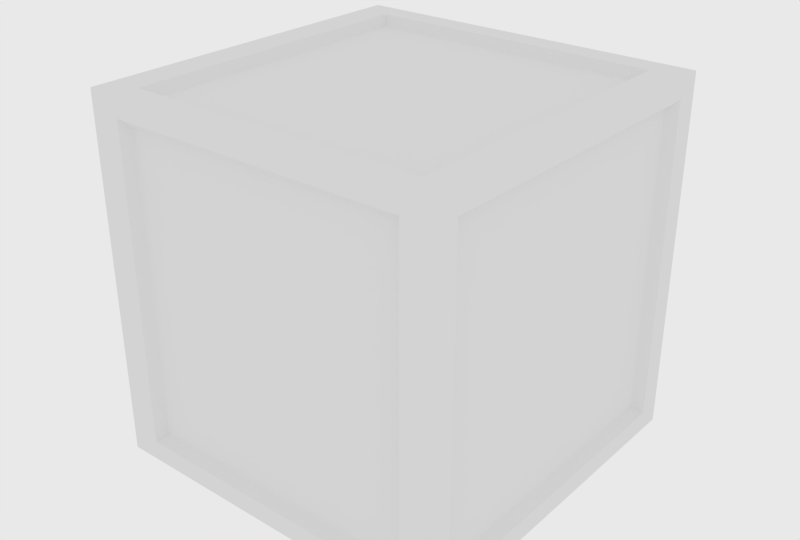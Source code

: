 # Source: low_poly_box.blend  (saved by Blender 2.74.0; exported with 4.5.12 LTS)
import bpy
from mathutils import Matrix  # noqa: F401  (used for matrix-valued properties, if any)

bpy.ops.wm.read_factory_settings(use_empty=True)
scene = bpy.context.scene
scene.name = 'Scene'

# ---- collections
col_collection_1 = bpy.data.collections.new('Collection 1'); scene.collection.children.link(col_collection_1)

# ---- world
world_world = bpy.data.worlds.new('World'); scene.world = world_world
world_world.color = (0.814, 0.814, 0.814)
world_world.use_sun_shadow = False
world_world.sun_shadow_jitter_overblur = 0.0
world_world.cycles.sampling_method = 'MANUAL'
world_world.cycles.sample_map_resolution = 256

# ---- meshes
me_cube = bpy.data.meshes.new('Cube')
me_cube.from_pydata([(-0.8274, -0.8682, 1.0), (-0.8274, 0.8682, 1.0), (0.8274, -0.8682, 1.0), (0.8274, 0.8682, 1.0), (-0.8274, 0.8682, -1.0), (-0.8274, -0.8682, -1.0), (0.8274, 0.8682, -1.0), (0.8274, -0.8682, -1.0), (0.8274, -0.8682, -1.0), (0.8274, 0.8682, -1.0), (-0.8274, -0.8682, -1.0), (-0.8274, 0.8682, -1.0), (0.8274, 0.8682, 1.0), (0.8274, -0.8682, 1.0), (-0.8274, 0.8682, 1.0), (-0.8274, -0.8682, 1.0), (0.8274, -1.0, 0.8892), (0.8274, -1.0, -0.8892), (-0.8274, -1.0, 0.8892), (-0.8274, -1.0, -0.8892), (0.8274, 1.0, -0.8892), (0.8274, 1.0, 0.8892), (-0.8274, 1.0, -0.8892), (-0.8274, 1.0, 0.8892), (1.0, 0.8682, 0.8892), (1.0, 0.8682, -0.8892), (1.0, -0.8682, 0.8892), (1.0, -0.8682, -0.8892), (-1.0, -0.8682, 0.8892), (-1.0, -0.8682, -0.8892), (-1.0, 0.8682, 0.8892), (-1.0, 0.8682, -0.8892), (1.056, 1.056, -1.056), (1.056, -1.056, -1.056), (-1.056, -1.056, -1.056), (-1.056, 1.056, -1.056), (1.056, 1.056, 1.056), (1.056, -1.056, 1.056), (-1.056, -1.056, 1.056), (-1.056, 1.056, 1.056), (0.8734, 1.056, -1.056), (-0.8734, 1.056, -1.056), (0.8734, -1.056, -1.056), (-0.8734, -1.056, -1.056), (0.8734, 1.056, 1.056), (-0.8734, 1.056, 1.056), (0.8734, -1.056, 1.056), (-0.8734, -1.056, 1.056), (1.056, 0.9165, -1.056), (1.056, -0.9165, -1.056), (-1.056, -0.9165, -1.056), (-1.056, 0.9165, -1.056), (1.056, 0.9165, 1.056), (1.056, -0.9165, 1.056), (-1.056, -0.9165, 1.056), (-1.056, 0.9165, 1.056), (0.8274, -0.8682, -1.0), (0.8274, 0.8682, -1.0), (-0.8274, -0.8682, -1.0), (-0.8274, 0.8682, -1.0), (0.8274, 0.8682, 1.0), (0.8274, -0.8682, 1.0), (-0.8274, 0.8682, 1.0), (-0.8274, -0.8682, 1.0), (0.8734, -0.9165, -1.056), (0.8734, 0.9165, -1.056), (-0.8734, -0.9165, -1.056), (-0.8734, 0.9165, -1.056), (0.8734, 0.9165, 1.056), (0.8734, -0.9165, 1.056), (-0.8734, 0.9165, 1.056), (-0.8734, -0.9165, 1.056), (0.8274, -1.0, 0.8892), (0.8274, -1.0, -0.8892), (-0.8274, -1.0, 0.8892), (-0.8274, -1.0, -0.8892), (0.8274, 1.0, -0.8892), (0.8274, 1.0, 0.8892), (-0.8274, 1.0, -0.8892), (-0.8274, 1.0, 0.8892), (1.0, 0.8682, 0.8892), (1.0, 0.8682, -0.8892), (1.0, -0.8682, 0.8892), (1.0, -0.8682, -0.8892), (-1.0, -0.8682, 0.8892), (-1.0, -0.8682, -0.8892), (-1.0, 0.8682, 0.8892), (-1.0, 0.8682, -0.8892), (0.8274, -1.0, 0.8892), (0.8274, -1.0, -0.8892), (-0.8274, -1.0, 0.8892), (-0.8274, -1.0, -0.8892), (0.8274, 1.0, -0.8892), (0.8274, 1.0, 0.8892), (-0.8274, 1.0, -0.8892), (-0.8274, 1.0, 0.8892), (1.0, 0.8682, 0.8892), (1.0, 0.8682, -0.8892), (1.0, -0.8682, 0.8892), (1.0, -0.8682, -0.8892), (-1.0, -0.8682, 0.8892), (-1.0, -0.8682, -0.8892), (-1.0, 0.8682, 0.8892), (-1.0, 0.8682, -0.8892), (1.056, 1.056, -0.9386), (1.056, 1.056, 0.9386), (1.056, -1.056, -0.9386), (1.056, -1.056, 0.9386), (-1.056, -1.056, -0.9386), (-1.056, -1.056, 0.9386), (-1.056, 1.056, -0.9386), (-1.056, 1.056, 0.9386), (0.8734, -1.056, 0.9386), (0.8734, -1.056, -0.9386), (-0.8734, -1.056, 0.9386), (-0.8734, -1.056, -0.9386), (0.8734, 1.056, -0.9386), (0.8734, 1.056, 0.9386), (-0.8734, 1.056, -0.9386), (-0.8734, 1.056, 0.9386), (1.056, 0.9165, 0.9386), (1.056, 0.9165, -0.9386), (1.056, -0.9165, 0.9386), (1.056, -0.9165, -0.9386), (-1.056, -0.9165, 0.9386), (-1.056, -0.9165, -0.9386), (-1.056, 0.9165, 0.9386), (-1.056, 0.9165, -0.9386)], [], [(23, 22, 78, 79), (9, 8, 10, 11), (9, 11, 59, 57), (63, 61, 13, 15), (72, 74, 18, 16), (12, 14, 15, 13), (73, 72, 16, 17), (15, 14, 62, 63), (27, 26, 82, 83), (14, 12, 60, 62), (17, 19, 75, 73), (76, 78, 22, 20), (57, 56, 8, 9), (77, 76, 20, 21), (31, 30, 86, 87), (21, 23, 79, 77), (80, 82, 26, 24), (17, 16, 18, 19), (61, 60, 12, 13), (81, 80, 24, 25), (25, 27, 83, 81), (21, 20, 22, 23), (19, 18, 74, 75), (84, 86, 30, 28), (85, 84, 28, 29), (25, 24, 26, 27), (56, 58, 10, 8), (11, 10, 58, 59), (29, 31, 87, 85), (29, 28, 30, 31), (66, 43, 34, 50), (71, 54, 38, 47), (122, 53, 37, 107), (114, 47, 38, 109), (126, 55, 39, 111), (118, 41, 35, 110), (49, 33, 42, 64), (64, 42, 43, 66), (53, 69, 46, 37), (69, 71, 47, 46), (107, 37, 46, 112), (112, 46, 47, 114), (104, 32, 40, 116), (116, 40, 41, 118), (41, 67, 51, 35), (67, 66, 50, 51), (45, 39, 55, 70), (70, 55, 54, 71), (105, 36, 52, 120), (120, 52, 53, 122), (109, 38, 54, 124), (124, 54, 55, 126), (32, 48, 65, 40), (48, 49, 64, 65), (59, 58, 5, 4), (85, 87, 103, 101), (79, 78, 94, 95), (57, 59, 4, 6), (0, 2, 61, 63), (88, 90, 74, 72), (89, 88, 72, 73), (63, 62, 1, 0), (83, 82, 98, 99), (62, 60, 3, 1), (73, 75, 91, 89), (92, 94, 78, 76), (6, 7, 56, 57), (93, 92, 76, 77), (87, 86, 102, 103), (77, 79, 95, 93), (96, 98, 82, 80), (2, 3, 60, 61), (97, 96, 80, 81), (81, 83, 99, 97), (75, 74, 90, 91), (100, 102, 86, 84), (101, 100, 84, 85), (7, 5, 58, 56), (89, 91, 115, 113), (69, 68, 3, 2), (116, 118, 94, 92), (117, 116, 92, 93), (103, 102, 126, 127), (93, 95, 119, 117), (65, 64, 7, 6), (120, 122, 98, 96), (121, 120, 96, 97), (1, 3, 68, 70), (0, 1, 70, 71), (97, 99, 123, 121), (91, 90, 114, 115), (124, 126, 102, 100), (71, 69, 2, 0), (125, 124, 100, 101), (6, 4, 67, 65), (4, 5, 66, 67), (101, 103, 127, 125), (95, 94, 118, 119), (64, 66, 5, 7), (112, 114, 90, 88), (113, 112, 88, 89), (99, 98, 122, 123), (40, 65, 67, 41), (36, 44, 68, 52), (52, 68, 69, 53), (44, 45, 70, 68), (49, 123, 106, 33), (123, 122, 107, 106), (43, 115, 108, 34), (115, 114, 109, 108), (51, 127, 110, 35), (127, 126, 111, 110), (45, 119, 111, 39), (119, 118, 110, 111), (33, 106, 113, 42), (106, 107, 112, 113), (42, 113, 115, 43), (36, 105, 117, 44), (105, 104, 116, 117), (44, 117, 119, 45), (32, 104, 121, 48), (104, 105, 120, 121), (48, 121, 123, 49), (34, 108, 125, 50), (108, 109, 124, 125), (50, 125, 127, 51)])
_uv = me_cube.uv_layers.new(name='UVMap')
_uv.uv.foreach_set('vector', [-0.4643, 0.7739, -0.0472, 0.7759, -0.04699, 0.7763, -0.4644, 0.7737, 0.04997, 0.1905, 0.4602, 0.1859, 0.4631, 0.7729, 0.0522, 0.7767, 0.04222, 0.1913, 0.04539, 0.7775, 0.04505, 0.7773, 0.04228, 0.1915, 1.064, 0.7607, 1.058, 0.1686, 1.058, 0.1684, 1.064, 0.7606, 0.9663, 0.1717, 0.972, 0.7625, 0.9719, 0.7625, 0.9663, 0.1718, 0.9509, 0.2883, 0.9512, 0.8697, 0.5445, 0.8704, 0.544, 0.2893, 0.5432, 0.1816, 0.9663, 0.1717, 0.9663, 0.1718, 0.5432, 0.1813, 1.064, 0.7606, 1.478, 0.7519, 1.478, 0.752, 1.064, 0.7607, -0.04872, -0.5676, -0.4613, -0.5676, -0.4614, -0.5675, -0.04876, -0.5675, 1.478, 0.7519, 1.473, 0.1593, 1.473, 0.1592, 1.478, 0.752, 0.5432, 0.1813, 0.5486, 0.7714, 0.5485, 0.7712, 0.5432, 0.1816, -0.04709, 0.1935, -0.04699, 0.7763, -0.0472, 0.7759, -0.0468, 0.1937, 0.04228, 0.1915, 0.4524, 0.1849, 0.4525, 0.1852, 0.04222, 0.1913, -0.4629, 0.1926, -0.04709, 0.1935, -0.0468, 0.1937, -0.4631, 0.1926, -0.04728, 0.9363, -0.4662, 0.93, -0.4661, 0.9302, -0.04727, 0.9361, -0.4631, 0.1926, -0.4643, 0.7739, -0.4644, 0.7737, -0.4629, 0.1926, -0.4617, 0.03669, -0.4614, -0.5675, -0.4613, -0.5676, -0.4615, 0.03674, 0.5444, 0.1874, 0.9512, 0.1885, 0.9503, 0.7564, 0.5433, 0.7547, 1.058, 0.1686, 1.473, 0.1592, 1.473, 0.1593, 1.058, 0.1684, -0.04844, 0.03668, -0.4617, 0.03669, -0.4615, 0.03674, -0.04855, 0.03674, -0.04855, 0.03674, -0.04872, -0.5676, -0.04876, -0.5675, -0.04844, 0.03668, 0.08194, 0.3618, 0.4894, 0.3629, 0.489, 0.9328, 0.08076, 0.9308, 0.7641, 0.7716, 0.7582, 0.1367, 0.7582, 0.1367, 0.764, 0.7719, -0.471, 1.544, -0.4661, 0.9302, -0.4662, 0.93, -0.4709, 1.544, -0.0517, 1.55, -0.471, 1.544, -0.4709, 1.544, -0.05168, 1.55, 0.6937, 0.8447, 0.2845, 0.8447, 0.2846, 0.2458, 0.6935, 0.2458, 0.4524, 0.1849, 0.4564, 0.7722, 0.4562, 0.7721, 0.4525, 0.1852, 0.04539, 0.7775, 0.4562, 0.7721, 0.4564, 0.7722, 0.04505, 0.7773, -0.05168, 1.55, -0.04728, 0.9363, -0.04727, 0.9361, -0.0517, 1.55, 0.4618, 0.7056, 0.05171, 0.7064, 0.05161, 0.106, 0.4615, 0.105, 0.5442, 0.9279, 0.5776, 0.9275, 0.578, 0.993, 0.5446, 0.9933, 0.6616, 0.4669, 0.6616, 0.5257, 0.6316, 0.5257, 0.6316, 0.4669, 0.8072, 0.7177, 0.8072, 0.7598, 0.7767, 0.7598, 0.7767, 0.7177, 0.9442, 0.0399, 0.9442, -0.002706, 0.9792, -0.002961, 0.9792, 0.0396, 0.7776, 0.7183, 0.7774, 0.7601, 0.7512, 0.7595, 0.7514, 0.7178, 0.717, 0.04618, 0.717, 0.003754, 0.7519, 0.003725, 0.7519, 0.04622, 0.5457, 0.312, 0.5779, 0.312, 0.5778, 0.3755, 0.5455, 0.3754, 0.5444, 0.375, 0.5779, 0.3747, 0.5779, 0.9277, 0.5442, 0.9276, 0.6608, 0.4586, 0.6609, 0.5249, 0.6316, 0.525, 0.6316, 0.4588, 0.6609, 0.5252, 0.6614, 1.001, 0.6324, 1.001, 0.6319, 0.5254, 0.8893, 0.04413, 0.8891, 0.001613, 0.9243, 0.001423, 0.9243, 0.04404, 0.6043, 0.5256, 0.6319, 0.5254, 0.6324, 1.001, 0.6048, 1.001, 0.8341, 0.03947, 0.8338, -0.001936, 0.8662, -0.002745, 0.8664, 0.03892, 0.05471, 0.3752, 0.08249, 0.3752, 0.08552, 0.9239, 0.05633, 0.9233, 0.08472, 0.9248, 0.1144, 0.9248, 0.1145, 0.983, 0.08459, 0.983, 0.4568, 0.7855, 0.4565, 0.1357, 0.4929, 0.1355, 0.4931, 0.7858, 1.003, 1.0, 1.003, 1.05, 0.9777, 1.05, 0.9773, 1.0, 0.8033, 0.5186, 0.8364, 0.5186, 0.8363, 0.9932, 0.8032, 0.9918, 0.8341, 0.7229, 0.8339, 0.7643, 0.8061, 0.7639, 0.8062, 0.7225, 0.4898, 0.7795, 0.4584, 0.7793, 0.4592, 0.1326, 0.4905, 0.1327, 0.9516, 0.7236, 0.9516, 0.7664, 0.9209, 0.7657, 0.9211, 0.7234, 0.4039, 0.7693, 0.3717, 0.7692, 0.372, 0.1124, 0.4038, 0.1124, 0.08427, 0.321, 0.1121, 0.3202, 0.1125, 0.375, 0.08468, 0.3755, 0.3113, 0.6715, 0.3109, 0.01332, 0.3462, 0.01311, 0.3463, 0.6714, 0.04505, 0.7773, 0.4564, 0.7722, 0.4566, 0.7723, 0.04471, 0.7771, -0.0517, 1.55, -0.04727, 0.9361, -0.04727, 0.9359, -0.05173, 1.55, -0.4644, 0.7737, -0.04699, 0.7763, -0.04679, 0.7766, -0.4645, 0.7734, 0.04228, 0.1915, 0.04505, 0.7773, 0.04471, 0.7771, 0.04233, 0.1916, 1.064, 0.7607, 1.058, 0.1688, 1.058, 0.1686, 1.064, 0.7607, 0.9663, 0.1716, 0.972, 0.7625, 0.972, 0.7625, 0.9663, 0.1717, 0.5433, 0.1819, 0.9663, 0.1716, 0.9663, 0.1717, 0.5432, 0.1816, 1.064, 0.7607, 1.478, 0.752, 1.478, 0.7521, 1.064, 0.7607, -0.04876, -0.5675, -0.4614, -0.5675, -0.4614, -0.5675, -0.04881, -0.5675, 1.478, 0.752, 1.473, 0.1592, 1.473, 0.1592, 1.478, 0.7521, 0.5432, 0.1816, 0.5485, 0.7712, 0.5484, 0.7711, 0.5433, 0.1819, -0.04738, 0.1933, -0.04679, 0.7766, -0.04699, 0.7763, -0.04709, 0.1935, 0.04233, 0.1916, 0.4523, 0.1845, 0.4524, 0.1849, 0.04228, 0.1915, -0.4627, 0.1927, -0.04738, 0.1933, -0.04709, 0.1935, -0.4629, 0.1926, -0.04727, 0.9361, -0.4661, 0.9302, -0.4659, 0.9304, -0.04727, 0.9359, -0.4629, 0.1926, -0.4644, 0.7737, -0.4645, 0.7734, -0.4627, 0.1927, -0.4619, 0.03663, -0.4614, -0.5675, -0.4614, -0.5675, -0.4617, 0.03669, 1.058, 0.1688, 1.473, 0.1592, 1.473, 0.1592, 1.058, 0.1686, -0.04832, 0.03663, -0.4619, 0.03663, -0.4617, 0.03669, -0.04844, 0.03668, -0.04844, 0.03668, -0.04876, -0.5675, -0.04881, -0.5675, -0.04832, 0.03663, 0.5485, 0.7712, 0.972, 0.7625, 0.972, 0.7625, 0.5484, 0.7711, -0.4712, 1.544, -0.4659, 0.9304, -0.4661, 0.9302, -0.471, 1.544, -0.05173, 1.55, -0.4712, 1.544, -0.471, 1.544, -0.0517, 1.55, 0.4523, 0.1845, 0.4566, 0.7723, 0.4564, 0.7722, 0.4524, 0.1849, 0.5433, 0.1819, 0.5484, 0.7711, 0.5336, 0.7925, 0.5283, 0.1612, 1.043, 0.148, 1.488, 0.1374, 1.473, 0.1592, 1.058, 0.1688, -0.03303, 0.1721, -0.03191, 0.798, -0.04679, 0.7766, -0.04738, 0.1933, -0.477, 0.1719, -0.03303, 0.1721, -0.04738, 0.1933, -0.4627, 0.1927, -0.04727, 0.9359, -0.4659, 0.9304, -0.4803, 0.9086, -0.0324, 0.9142, -0.4627, 0.1927, -0.4645, 0.7734, -0.4793, 0.7941, -0.477, 0.1719, 0.02784, 0.171, 0.4667, 0.1629, 0.4523, 0.1845, 0.04233, 0.1916, -0.4765, 0.05799, -0.4759, -0.5888, -0.4614, -0.5675, -0.4619, 0.03663, 0.3954, 0.07784, 0.3954, 0.7421, 0.3812, 0.7202, 0.3812, 0.09979, 1.478, 0.7521, 1.473, 0.1592, 1.488, 0.1374, 1.493, 0.7731, 0.9262, 0.6927, 0.9263, 0.07089, 0.9405, 0.04892, 0.9404, 0.7148, -0.04832, 0.03663, -0.04881, -0.5675, -0.03437, -0.5888, -0.03369, 0.05799, 0.7874, 0.7284, 0.7873, 0.09288, 0.8015, 0.07046, 0.8015, 0.7509, -0.4862, 1.565, -0.4803, 0.9086, -0.4659, 0.9304, -0.4712, 1.544, 1.049, 0.7823, 1.043, 0.148, 1.058, 0.1688, 1.064, 0.7607, -0.03716, 1.572, -0.4862, 1.565, -0.4712, 1.544, -0.05173, 1.55, 0.04233, 0.1916, 0.04471, 0.7771, 0.03002, 0.7982, 0.02784, 0.171, 0.04471, 0.7771, 0.4566, 0.7723, 0.4714, 0.7933, 0.03002, 0.7982, -0.05173, 1.55, -0.04727, 0.9359, -0.0324, 0.9142, -0.03716, 1.572, -0.4645, 0.7734, -0.04679, 0.7766, -0.03191, 0.798, -0.4793, 0.7941, 0.4667, 0.1629, 0.4714, 0.7933, 0.4566, 0.7723, 0.4523, 0.1845, 0.981, 0.1498, 0.9872, 0.7835, 0.972, 0.7625, 0.9663, 0.1716, 0.5283, 0.1612, 0.981, 0.1498, 0.9663, 0.1716, 0.5433, 0.1819, -0.04881, -0.5675, -0.4614, -0.5675, -0.4759, -0.5888, -0.03437, -0.5888, 0.08513, 0.375, 0.1121, 0.3754, 0.1144, 0.9248, 0.08467, 0.9237, 1.002, 0.4719, 1.002, 0.5226, 0.9766, 0.523, 0.9762, 0.4726, 0.8041, 0.2614, 0.8375, 0.2615, 0.8385, 0.7357, 0.8054, 0.7373, 1.002, 0.5237, 1.002, 1.0, 0.9768, 1.0, 0.977, 0.5236, 0.8072, -0.0002135, 0.8072, 0.0419, 0.7767, 0.04192, 0.7767, -0.0001784, 0.8072, 0.0419, 0.8072, 0.7177, 0.7767, 0.7177, 0.7767, 0.04192, 0.9437, 0.7629, 0.9438, 0.7203, 0.9787, 0.7202, 0.9786, 0.7629, 0.9438, 0.7203, 0.9442, 0.0399, 0.9792, 0.0396, 0.9787, 0.7202, 0.7786, 0.004287, 0.7785, 0.04648, 0.7519, 0.04622, 0.7519, 0.003725, 0.7785, 0.04648, 0.7776, 0.7183, 0.7514, 0.7178, 0.7519, 0.04622, 0.717, 0.759, 0.717, 0.7173, 0.7514, 0.7178, 0.7512, 0.7595, 0.717, 0.7173, 0.717, 0.04618, 0.7519, 0.04622, 0.7514, 0.7178, 0.8897, 0.7656, 0.8896, 0.7234, 0.9245, 0.7233, 0.9246, 0.7655, 0.8896, 0.7234, 0.8893, 0.04413, 0.9243, 0.04404, 0.9245, 0.7233, 0.5779, 0.3747, 0.6061, 0.3744, 0.6063, 0.9278, 0.5779, 0.9277, 0.8339, 0.7643, 0.8341, 0.7229, 0.8663, 0.7233, 0.8662, 0.7649, 0.8341, 0.7229, 0.8341, 0.03947, 0.8664, 0.03892, 0.8663, 0.7233, 0.256, 0.05709, 0.2877, 0.0572, 0.2866, 0.6794, 0.2548, 0.6792, 0.8338, -0.001936, 0.8341, 0.03947, 0.8062, 0.0399, 0.8061, -0.001421, 0.8341, 0.03947, 0.8341, 0.7229, 0.8062, 0.7225, 0.8062, 0.0399, 0.7206, 0.7078, 0.6896, 0.708, 0.6889, 0.06117, 0.7198, 0.06112, 0.9512, 0.0008015, 0.9512, 0.04278, 0.9209, 0.04281, 0.9209, 0.0008105, 0.9512, 0.04278, 0.9516, 0.7236, 0.9211, 0.7234, 0.9209, 0.04281, 0.7759, 0.7449, 0.7467, 0.7447, 0.7492, 0.05853, 0.7785, 0.05877])
me_cube.use_remesh_preserve_volume = False
me_cube.use_remesh_preserve_attributes = False
me_cube.use_mirror_vertex_groups = False
me_cube.update()

# ---- objects
ob_cube = bpy.data.objects.new('Cube', me_cube)

# ---- transforms, parenting, visibility, modifiers, constraints
ob_cube.location = (0.0, 0.0, 1.044)
ob_cube.lock_rotations_4d = False
ob_cube.empty_display_type = 'ARROWS'
ob_cube.lineart.crease_threshold = 0.0

# ---- collection membership
col_collection_1.objects.link(ob_cube)

# ---- scene / render settings (as saved in the file)
scene.frame_start = 1; scene.frame_end = 250; scene.frame_set(1)
scene.render.engine = 'BLENDER_EEVEE_NEXT'
scene.render.image_settings.color_mode = 'RGB'
scene.render.image_settings.compression = 90
scene.render.resolution_x = 720
scene.render.resolution_y = 486
scene.render.pixel_aspect_x = 10.0
scene.render.pixel_aspect_y = 11.0
scene.render.fps = 30
scene.render.fps_base = 1.001
scene.render.dither_intensity = 0.0
scene.render.bake_margin = 2
scene.render.bake_bias = 0.0
scene.cycles.use_denoising = False
scene.cycles.samples = 10
scene.cycles.sampling_pattern = 'TABULATED_SOBOL'
scene.cycles.light_sampling_threshold = 0.0
scene.cycles.use_adaptive_sampling = False
scene.cycles.use_light_tree = False
scene.cycles.blur_glossy = 0.0
scene.cycles.volume_bounces = 1
scene.cycles.pixel_filter_type = 'GAUSSIAN'
scene.cycles.sample_clamp_indirect = 0.0
scene.view_settings.view_transform = 'Standard'
bpy.context.view_layer.update()

# ---- added for rendering (the .blend has no active camera): camera
cam_auto = bpy.data.cameras.new('AutoCamera')
cam_auto.lens = 50.0
cam_auto.sensor_width = 36.0
cam_auto.clip_end = 1000.0
ob_auto_camera = bpy.data.objects.new('AutoCamera', cam_auto)
scene.collection.objects.link(ob_auto_camera)
ob_auto_camera.location = (3.38339, -4.06007, 3.75101)
ob_auto_camera.rotation_euler = (1.09748, -7.21219e-08, 0.694738)
scene.camera = ob_auto_camera
bpy.context.view_layer.update()
